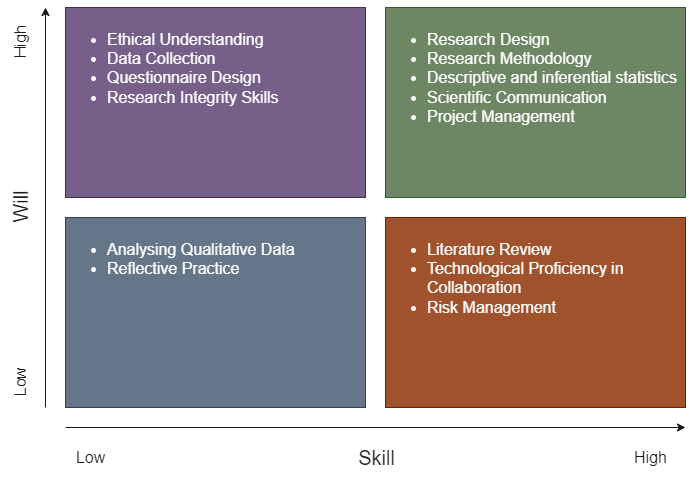

The diagram above was exported from draw.io. Its source (the exported page's mxGraphModel, read from the mxfile embedded in the PNG):
<mxGraphModel dx="1398" dy="781" grid="1" gridSize="10" guides="1" tooltips="1" connect="1" arrows="1" fold="1" page="1" pageScale="1" pageWidth="850" pageHeight="1100" background="#ffffff" math="0" shadow="0">
  <root>
    <mxCell id="0" />
    <mxCell id="1" parent="0" />
    <mxCell id="3" value="&lt;ul style=&quot;font-size: 16px;&quot;&gt;&lt;li style=&quot;font-size: 16px;&quot;&gt;Ethical Understanding&lt;br style=&quot;font-size: 16px;&quot;&gt;&lt;/li&gt;&lt;li style=&quot;font-size: 16px;&quot;&gt;Data Collection&lt;br style=&quot;font-size: 16px;&quot;&gt;&lt;/li&gt;&lt;li style=&quot;font-size: 16px;&quot;&gt;Questionnaire Design&lt;br style=&quot;font-size: 16px;&quot;&gt;&lt;/li&gt;&lt;li style=&quot;font-size: 16px;&quot;&gt;Research Integrity Skills&lt;br style=&quot;font-size: 16px;&quot;&gt;&lt;/li&gt;&lt;/ul&gt;" style="rounded=0;whiteSpace=wrap;html=1;align=left;fillColor=#76608a;fontColor=#ffffff;strokeColor=#432D57;verticalAlign=top;fontSize=16;" vertex="1" parent="1">
      <mxGeometry x="110" y="90" width="300" height="190" as="geometry" />
    </mxCell>
    <mxCell id="4" value="&lt;ul style=&quot;font-size: 16px;&quot;&gt;&lt;li style=&quot;font-size: 16px;&quot;&gt;Analysing Qualitative Data&lt;/li&gt;&lt;li style=&quot;font-size: 16px;&quot;&gt;Reflective Practice&lt;/li&gt;&lt;/ul&gt;" style="rounded=0;whiteSpace=wrap;html=1;align=left;fillColor=#647687;fontColor=#ffffff;strokeColor=#314354;verticalAlign=top;fontSize=16;" vertex="1" parent="1">
      <mxGeometry x="110" y="300" width="300" height="190" as="geometry" />
    </mxCell>
    <mxCell id="5" value="&lt;ul style=&quot;font-size: 16px;&quot;&gt;&lt;li style=&quot;font-size: 16px;&quot;&gt;Literature Review&lt;/li&gt;&lt;li style=&quot;font-size: 16px;&quot;&gt;Technological Proficiency in Collaboration&lt;/li&gt;&lt;li style=&quot;font-size: 16px;&quot;&gt;Risk Management&lt;/li&gt;&lt;/ul&gt;" style="rounded=0;whiteSpace=wrap;html=1;align=left;fillColor=#a0522d;fontColor=#ffffff;strokeColor=#6D1F00;verticalAlign=top;fontSize=16;" vertex="1" parent="1">
      <mxGeometry x="430" y="300" width="300" height="190" as="geometry" />
    </mxCell>
    <mxCell id="6" value="&lt;ul style=&quot;font-size: 16px;&quot;&gt;&lt;li style=&quot;font-size: 16px;&quot;&gt;Research Design&lt;/li&gt;&lt;li style=&quot;font-size: 16px;&quot;&gt;Research Methodology&lt;/li&gt;&lt;li style=&quot;font-size: 16px;&quot;&gt;Descriptive and inferential statistics&lt;/li&gt;&lt;li style=&quot;font-size: 16px;&quot;&gt;Scientific Communication&lt;/li&gt;&lt;li style=&quot;font-size: 16px;&quot;&gt;Project Management&lt;/li&gt;&lt;/ul&gt;" style="rounded=0;whiteSpace=wrap;html=1;align=left;fillColor=#6d8764;fontColor=#ffffff;strokeColor=#3A5431;verticalAlign=top;fontSize=16;" vertex="1" parent="1">
      <mxGeometry x="430" y="90" width="300" height="190" as="geometry" />
    </mxCell>
    <mxCell id="7" value="High" style="text;html=1;align=center;verticalAlign=middle;resizable=0;points=[];autosize=1;strokeColor=none;fillColor=none;rotation=-90;labelBackgroundColor=none;fontColor=#1A1A1A;fontSize=16;" vertex="1" parent="1">
      <mxGeometry x="35" y="110" width="60" height="30" as="geometry" />
    </mxCell>
    <mxCell id="8" value="Low" style="text;html=1;align=center;verticalAlign=middle;resizable=0;points=[];autosize=1;strokeColor=none;fillColor=none;rotation=-90;labelBackgroundColor=none;fontColor=#1A1A1A;fontSize=16;" vertex="1" parent="1">
      <mxGeometry x="40" y="450" width="50" height="30" as="geometry" />
    </mxCell>
    <mxCell id="11" value="" style="endArrow=classic;html=1;labelBackgroundColor=none;strokeColor=#1A1A1A;" edge="1" parent="1">
      <mxGeometry width="50" height="50" relative="1" as="geometry">
        <mxPoint x="90" y="490" as="sourcePoint" />
        <mxPoint x="90" y="90" as="targetPoint" />
      </mxGeometry>
    </mxCell>
    <mxCell id="12" value="Will" style="text;html=1;align=center;verticalAlign=middle;resizable=0;points=[];autosize=1;strokeColor=none;fillColor=none;rotation=-90;fontSize=20;labelBackgroundColor=none;fontColor=#1A1A1A;" vertex="1" parent="1">
      <mxGeometry x="35" y="270" width="60" height="40" as="geometry" />
    </mxCell>
    <mxCell id="13" value="High" style="text;html=1;align=center;verticalAlign=middle;resizable=0;points=[];autosize=1;strokeColor=none;fillColor=none;rotation=0;fontColor=#1A1A1A;fontSize=16;" vertex="1" parent="1">
      <mxGeometry x="665" y="525" width="60" height="30" as="geometry" />
    </mxCell>
    <mxCell id="14" value="Low" style="text;html=1;align=center;verticalAlign=middle;resizable=0;points=[];autosize=1;strokeColor=none;fillColor=none;rotation=0;fontColor=#1A1A1A;fontSize=16;" vertex="1" parent="1">
      <mxGeometry x="110" y="525" width="50" height="30" as="geometry" />
    </mxCell>
    <mxCell id="15" value="" style="endArrow=classic;html=1;strokeColor=#1A1A1A;" edge="1" parent="1">
      <mxGeometry width="50" height="50" relative="1" as="geometry">
        <mxPoint x="110" y="510" as="sourcePoint" />
        <mxPoint x="730" y="510" as="targetPoint" />
      </mxGeometry>
    </mxCell>
    <mxCell id="16" value="Skill" style="text;html=1;align=center;verticalAlign=middle;resizable=0;points=[];autosize=1;strokeColor=none;fillColor=none;rotation=0;fontSize=20;fontColor=#1A1A1A;" vertex="1" parent="1">
      <mxGeometry x="391" y="520" width="60" height="40" as="geometry" />
    </mxCell>
  </root>
</mxGraphModel>